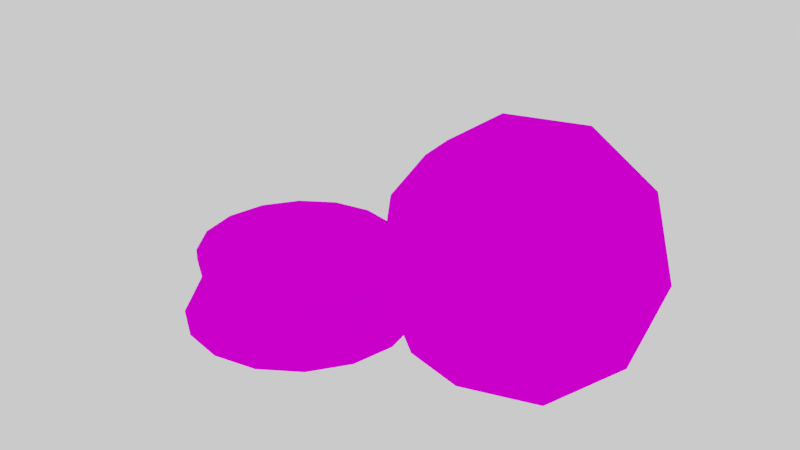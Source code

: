 # Source: Snowglobe.blend  (saved by Blender 2.78.0; exported with 4.5.12 LTS)
import bpy
from mathutils import Matrix  # noqa: F401  (used for matrix-valued properties, if any)

bpy.ops.wm.read_factory_settings(use_empty=True)
scene = bpy.context.scene
scene.name = 'Scene'

# ---- collections
col_collection_1 = bpy.data.collections.new('Collection 1'); scene.collection.children.link(col_collection_1)

# ---- images (referenced by path relative to the original .blend; pixels are not part of the script)
import os
ASSET_DIR = os.environ.get("B2B_ASSET_DIR", "")  # directory of the original .blend (textures are referenced by path, not embedded)
HERE = os.path.dirname(os.path.abspath(__file__))  # packed textures are extracted next to this script under _unpacked/

def load_image(name, relpath, width, height, colorspace="sRGB"):
    """Load a texture the original file referenced (path relative to the .blend, or extracted next to this script)."""
    p = next((c for c in (os.path.join(HERE, relpath), os.path.join(ASSET_DIR, relpath)) if relpath and os.path.exists(c)), "")
    if p:
        img = bpy.data.images.load(p, check_existing=True)
        img.name = name
    else:  # same state as the original file: an image datablock whose file is absent (Cycles renders it pink)
        img = bpy.data.images.new(name, width, height)
        img.source = "FILE"
        img.filepath = "//" + (relpath or name)
    img.colorspace_settings.name = colorspace
    return img
img_snowglobe_diffuse_png = load_image('snowglobe_diffuse.png', 'snowglobe_diffuse.png', 1024, 1024, 'sRGB')

# ---- materials (node trees are filled in below, after node groups)
mat_snowglobe_material = bpy.data.materials.new('Snowglobe_Material')
mat_snowglobe_material.alpha_threshold = 0.0
mat_snowglobe_material.roughness = 0.5

# ---- material node trees
mat_snowglobe_material.use_nodes = True; mat_snowglobe_material.node_tree.nodes.clear()
_N = mat_snowglobe_material.node_tree.nodes; _L = mat_snowglobe_material.node_tree.links
n0 = _N.new('ShaderNodeOutputMaterial'); n0.name = 'Material Output'; n0.location = (300, 300)
n1 = _N.new('ShaderNodeBsdfDiffuse'); n1.name = 'Diffuse BSDF'; n1.location = (10, 300)
n2 = _N.new('ShaderNodeTexImage'); n2.name = 'Image Texture'; n2.location = (-180, 300)
n2.width = 140
n2.image = img_snowglobe_diffuse_png
_L.new(n1.outputs[0], n0.inputs[0])
_L.new(n2.outputs[0], n1.inputs[0])
n0.is_active_output = True

# ---- world
world_world = bpy.data.worlds.new('World'); scene.world = world_world
world_world.use_nodes = True; world_world.node_tree.nodes.clear()
_N = world_world.node_tree.nodes; _L = world_world.node_tree.links
n0 = _N.new('ShaderNodeOutputWorld'); n0.name = 'World Output'; n0.location = (300, 300)
n1 = _N.new('ShaderNodeBackground'); n1.name = 'Background'; n1.location = (10, 300)
n1.inputs[0].default_value = (0.6383, 0.6383, 0.6383, 1.0)
_L.new(n1.outputs[0], n0.inputs[0])
n0.is_active_output = True
world_world.color = (0.05088, 0.05088, 0.05088)
world_world.use_sun_shadow = False
world_world.sun_shadow_jitter_overblur = 0.0
world_world.cycles.sampling_method = 'MANUAL'
world_world.light_settings.ao_factor = 0.3

# ---- meshes
me_circle_001 = bpy.data.meshes.new('Circle.001')
me_circle_001.from_pydata([(2.269e-08, -6.152e-09, 0.4256), (1.476, -1.073, 1.553), (-0.5639, -1.736, 1.553), (-1.825, -6.152e-09, 1.553), (-0.5639, 1.736, 1.553), (1.476, 1.073, 1.553), (0.5639, -1.736, 3.378), (-1.476, -1.073, 3.378), (-1.476, 1.073, 3.378), (0.5639, 1.736, 3.378), (1.825, -6.152e-09, 3.378), (2.269e-08, -6.152e-09, 4.506), (-0.3314, -1.02, 0.7303), (0.8678, -0.6305, 0.7303), (0.5363, -1.651, 1.393), (1.736, -6.152e-09, 1.393), (0.8678, 0.6305, 0.7303), (-1.073, -6.152e-09, 0.7303), (-1.404, -1.02, 1.393), (-0.3314, 1.02, 0.7303), (-1.404, 1.02, 1.393), (0.5363, 1.651, 1.393), (1.94, -0.6305, 2.466), (1.94, 0.6305, 2.466), (2.269e-08, -2.04, 2.466), (1.199, -1.651, 2.466), (-1.94, -0.6305, 2.466), (-1.199, -1.651, 2.466), (-1.199, 1.651, 2.466), (-1.94, 0.6305, 2.466), (1.199, 1.651, 2.466), (2.269e-08, 2.04, 2.466), (1.404, -1.02, 3.538), (-0.5363, -1.651, 3.538), (-1.736, -6.152e-09, 3.538), (-0.5363, 1.651, 3.538), (1.404, 1.02, 3.538), (0.3314, -1.02, 4.201), (1.073, -6.152e-09, 4.201), (-0.8678, -0.6305, 4.201), (-0.8678, 0.6305, 4.201), (0.3314, 1.02, 4.201)], [], [(0, 12, 13), (1, 15, 13), (0, 17, 12), (0, 19, 17), (0, 16, 19), (1, 22, 15), (2, 24, 14), (3, 26, 18), (4, 28, 20), (5, 30, 21), (1, 25, 22), (2, 27, 24), (3, 29, 26), (4, 31, 28), (5, 23, 30), (6, 37, 32), (7, 39, 33), (8, 40, 34), (9, 41, 35), (10, 38, 36), (38, 11, 41), (38, 41, 36), (36, 41, 9), (41, 11, 40), (41, 40, 35), (35, 40, 8), (40, 11, 39), (40, 39, 34), (34, 39, 7), (39, 11, 37), (39, 37, 33), (33, 37, 6), (37, 11, 38), (37, 38, 32), (32, 38, 10), (23, 10, 36), (23, 36, 30), (30, 36, 9), (31, 9, 35), (31, 35, 28), (28, 35, 8), (29, 8, 34), (29, 34, 26), (26, 34, 7), (27, 7, 33), (27, 33, 24), (24, 33, 6), (25, 6, 32), (25, 32, 22), (22, 32, 10), (30, 9, 31), (30, 31, 21), (21, 31, 4), (28, 8, 29), (28, 29, 20), (20, 29, 3), (26, 7, 27), (26, 27, 18), (18, 27, 2), (24, 6, 25), (24, 25, 14), (14, 25, 1), (22, 10, 23), (22, 23, 15), (15, 23, 5), (16, 5, 21), (16, 21, 19), (19, 21, 4), (19, 4, 20), (19, 20, 17), (17, 20, 3), (17, 3, 18), (17, 18, 12), (12, 18, 2), (15, 5, 16), (15, 16, 13), (13, 16, 0), (12, 2, 14), (12, 14, 13), (13, 14, 1)])
_uv = me_circle_001.uv_layers.new(name='UVMap')
_uv.uv.foreach_set('vector', [0.2636, 0.1029, 0.2291, 0.1292, 0.2767, 0.1454, 0.286, 0.1752, 0.3193, 0.1454, 0.2767, 0.1454, 0.2636, 0.1029, 0.2291, 0.07661, 0.2291, 0.1292, 0.2636, 0.1029, 0.2767, 0.06037, 0.2291, 0.07661, 0.2636, 0.1029, 0.3061, 0.1029, 0.2767, 0.06037, 0.4053, 0.2084, 0.4291, 0.2475, 0.4384, 0.2045, 0.3239, 0.2065, 0.334, 0.2437, 0.3619, 0.2001, 0.08815, 0.4508, 0.105, 0.4167, 0.05731, 0.4191, 0.3532, 0.06368, 0.3771, 0.1002, 0.3966, 0.05554, 0.4066, 0.3586, 0.3904, 0.4018, 0.4356, 0.389, 0.4053, 0.2084, 0.3818, 0.2448, 0.4291, 0.2475, 0.03957, 0.3774, 0.07641, 0.3736, 0.05731, 0.3351, 0.08815, 0.4508, 0.1321, 0.448, 0.105, 0.4167, 0.3532, 0.06368, 0.3293, 0.1028, 0.3771, 0.1002, 0.4066, 0.3586, 0.3624, 0.3582, 0.3904, 0.4018, 0.3579, 0.2825, 0.3654, 0.3185, 0.4013, 0.2911, 0.1206, 0.3733, 0.1512, 0.3505, 0.105, 0.3327, 0.4006, 0.1379, 0.3922, 0.1739, 0.4338, 0.1448, 0.2035, 0.3383, 0.2338, 0.3539, 0.2413, 0.3144, 0.2035, 0.4273, 0.2338, 0.4063, 0.1947, 0.3819, 0.2338, 0.4063, 0.27, 0.3796, 0.2338, 0.3539, 0.2338, 0.4063, 0.2338, 0.3539, 0.1947, 0.3819, 0.1947, 0.3819, 0.2338, 0.3539, 0.2035, 0.3383, 0.2338, 0.3539, 0.27, 0.3796, 0.2804, 0.3387, 0.2338, 0.3539, 0.2804, 0.3387, 0.2413, 0.3144, 0.3572, 0.1464, 0.3922, 0.1739, 0.4006, 0.1379, 0.2804, 0.3387, 0.27, 0.3796, 0.3092, 0.3817, 0.2804, 0.3387, 0.3092, 0.3817, 0.3166, 0.3421, 0.1512, 0.4025, 0.1512, 0.3505, 0.1206, 0.3733, 0.3092, 0.3817, 0.27, 0.3796, 0.2804, 0.4234, 0.3092, 0.3817, 0.2804, 0.4234, 0.3166, 0.4268, 0.3239, 0.2893, 0.3654, 0.3185, 0.3579, 0.2825, 0.2804, 0.4234, 0.27, 0.3796, 0.2338, 0.4063, 0.2804, 0.4234, 0.2338, 0.4063, 0.2413, 0.4514, 0.2413, 0.4514, 0.2338, 0.4063, 0.2035, 0.4273, 0.3624, 0.3582, 0.3239, 0.3628, 0.3417, 0.4043, 0.3624, 0.3582, 0.3417, 0.4043, 0.3904, 0.4018, 0.3904, 0.4018, 0.3417, 0.4043, 0.3714, 0.437, 0.3293, 0.1028, 0.3194, 0.1423, 0.3572, 0.1464, 0.3293, 0.1028, 0.3572, 0.1464, 0.3771, 0.1002, 0.3771, 0.1002, 0.3572, 0.1464, 0.4006, 0.1379, 0.4244, 0.09916, 0.4006, 0.1379, 0.4338, 0.1448, 0.1321, 0.448, 0.1512, 0.4025, 0.105, 0.4167, 0.105, 0.4167, 0.1512, 0.4025, 0.1206, 0.3733, 0.07641, 0.3736, 0.1206, 0.3733, 0.105, 0.3327, 0.07641, 0.3736, 0.105, 0.3327, 0.05731, 0.3351, 0.334, 0.2437, 0.3239, 0.2893, 0.3579, 0.2825, 0.3818, 0.2448, 0.3579, 0.2825, 0.4013, 0.2911, 0.3818, 0.2448, 0.4013, 0.2911, 0.4291, 0.2475, 0.4291, 0.2475, 0.4013, 0.2911, 0.4384, 0.287, 0.3904, 0.4018, 0.3714, 0.437, 0.4149, 0.4351, 0.3904, 0.4018, 0.4149, 0.4351, 0.4356, 0.389, 0.3193, 0.05974, 0.3293, 0.1028, 0.3532, 0.06368, 0.3771, 0.1002, 0.4006, 0.1379, 0.4244, 0.09916, 0.3771, 0.1002, 0.4244, 0.09916, 0.3966, 0.05554, 0.3966, 0.05554, 0.4244, 0.09916, 0.4338, 0.06198, 0.105, 0.4167, 0.1206, 0.3733, 0.07641, 0.3736, 0.105, 0.4167, 0.07641, 0.3736, 0.05731, 0.4191, 0.05731, 0.4191, 0.07641, 0.3736, 0.03957, 0.3774, 0.334, 0.2437, 0.3579, 0.2825, 0.3818, 0.2448, 0.334, 0.2437, 0.3818, 0.2448, 0.3619, 0.2001, 0.3619, 0.2001, 0.3818, 0.2448, 0.4053, 0.2084, 0.3417, 0.321, 0.3239, 0.3628, 0.3624, 0.3582, 0.3417, 0.321, 0.3624, 0.3582, 0.3904, 0.3185, 0.3904, 0.3185, 0.3624, 0.3582, 0.4066, 0.3586, 0.4356, 0.3376, 0.4066, 0.3586, 0.4356, 0.389, 0.3061, 0.1029, 0.3193, 0.06037, 0.2767, 0.06037, 0.2767, 0.06037, 0.3193, 0.06037, 0.286, 0.03056, 0.3609, 0.03056, 0.3532, 0.06368, 0.3966, 0.05554, 0.2767, 0.06037, 0.2423, 0.0341, 0.2291, 0.07661, 0.2291, 0.07661, 0.2423, 0.0341, 0.205, 0.05818, 0.2291, 0.07661, 0.205, 0.05818, 0.1947, 0.1029, 0.2291, 0.07661, 0.1947, 0.1029, 0.2291, 0.1292, 0.2291, 0.1292, 0.1947, 0.1029, 0.205, 0.1476, 0.3904, 0.3185, 0.4066, 0.3586, 0.4356, 0.3376, 0.3193, 0.1454, 0.3061, 0.1029, 0.2767, 0.1454, 0.2767, 0.1454, 0.3061, 0.1029, 0.2636, 0.1029, 0.2291, 0.1292, 0.205, 0.1476, 0.2423, 0.1717, 0.2291, 0.1292, 0.2423, 0.1717, 0.2767, 0.1454, 0.3968, 0.1752, 0.3619, 0.2001, 0.4053, 0.2084])
me_circle_001.materials.append(mat_snowglobe_material)
me_circle_001.use_remesh_preserve_volume = False
me_circle_001.use_remesh_preserve_attributes = False
me_circle_001.use_mirror_vertex_groups = False
me_circle_001.update()
me_circle = bpy.data.meshes.new('Circle')
me_circle.from_pydata([(-9.313e-08, 1.118e-08, 1.256), (3.323e-08, 1.703, 1.179), (-0.6518, 1.574, 1.179), (-1.204, 1.204, 1.179), (-1.574, 0.6518, 1.179), (-1.703, -7.794e-08, 1.179), (-1.574, -0.6518, 1.179), (-1.204, -1.204, 1.179), (-0.6518, -1.574, 1.179), (-2.239e-07, -1.703, 1.179), (0.6518, -1.574, 1.179), (1.204, -1.204, 1.179), (1.574, -0.6518, 1.179), (1.703, 1.683e-08, 1.179), (1.574, 0.6518, 1.179), (1.204, 1.204, 1.179), (0.6518, 1.574, 1.179), (3.323e-08, 1.703, 0.9884), (-0.6518, 1.574, 0.9884), (-1.204, 1.204, 0.9884), (-1.574, 0.6518, 0.9884), (-1.703, -7.794e-08, 0.9884), (-1.574, -0.6518, 0.9884), (-1.204, -1.204, 0.9884), (-0.6518, -1.574, 0.9884), (-2.239e-07, -1.703, 0.9884), (0.6518, -1.574, 0.9884), (1.204, -1.204, 0.9884), (1.574, -0.6518, 0.9884), (1.703, 1.683e-08, 0.9884), (1.574, 0.6518, 0.9884), (1.204, 1.204, 0.9884), (0.6518, 1.574, 0.9884), (2.457e-08, 1.552, 0.856), (-0.5939, 1.434, 0.856), (-1.097, 1.097, 0.856), (-1.434, 0.5939, 0.856), (-1.552, -6.812e-08, 0.856), (-1.434, -0.5939, 0.856), (-1.097, -1.097, 0.856), (-0.5939, -1.434, 0.856), (-2.097e-07, -1.552, 0.856), (0.5939, -1.434, 0.856), (1.097, -1.097, 0.856), (1.434, -0.5939, 0.856), (1.552, 1.822e-08, 0.856), (1.434, 0.5939, 0.856), (1.097, 1.097, 0.856), (0.5939, 1.434, 0.856), (5.783e-08, 1.993, 0.01373), (-0.7625, 1.841, 0.01373), (-1.409, 1.409, 0.01373), (-1.841, 0.7625, 0.01373), (-1.993, -8.866e-08, 0.01373), (-1.841, -0.7625, 0.01373), (-1.409, -1.409, 0.01373), (-0.7625, -1.841, 0.01373), (-2.43e-07, -1.993, 0.01373), (0.7625, -1.841, 0.01373), (1.409, -1.409, 0.01373), (1.841, -0.7625, 0.01373), (1.993, 2.22e-08, 0.01373), (1.841, 0.7625, 0.01373), (1.409, 1.409, 0.01373), (0.7625, 1.841, 0.01373), (-1.407e-07, 4.221e-09, 0.01373)], [], [(0, 7, 8), (0, 15, 16), (0, 8, 9), (0, 1, 2), (0, 16, 1), (0, 9, 10), (0, 2, 3), (0, 10, 11), (0, 3, 4), (0, 11, 12), (0, 4, 5), (0, 12, 13), (0, 5, 6), (0, 13, 14), (0, 6, 7), (0, 14, 15), (14, 13, 29, 30), (7, 6, 22, 23), (15, 14, 30, 31), (8, 7, 23, 24), (16, 15, 31, 32), (9, 8, 24, 25), (2, 1, 17, 18), (1, 16, 32, 17), (10, 9, 25, 26), (3, 2, 18, 19), (11, 10, 26, 27), (4, 3, 19, 20), (12, 11, 27, 28), (5, 4, 20, 21), (13, 12, 28, 29), (6, 5, 21, 22), (28, 27, 43, 44), (21, 20, 36, 37), (29, 28, 44, 45), (22, 21, 37, 38), (30, 29, 45, 46), (23, 22, 38, 39), (31, 30, 46, 47), (24, 23, 39, 40), (32, 31, 47, 48), (25, 24, 40, 41), (18, 17, 33, 34), (17, 32, 48, 33), (26, 25, 41, 42), (19, 18, 34, 35), (27, 26, 42, 43), (20, 19, 35, 36), (34, 33, 49, 50), (33, 48, 64, 49), (42, 41, 57, 58), (35, 34, 50, 51), (43, 42, 58, 59), (36, 35, 51, 52), (44, 43, 59, 60), (37, 36, 52, 53), (45, 44, 60, 61), (38, 37, 53, 54), (46, 45, 61, 62), (39, 38, 54, 55), (47, 46, 62, 63), (40, 39, 55, 56), (48, 47, 63, 64), (41, 40, 56, 57), (55, 54, 65), (63, 62, 65), (56, 55, 65), (64, 63, 65), (57, 56, 65), (50, 49, 65), (49, 64, 65), (58, 57, 65), (51, 50, 65), (59, 58, 65), (52, 51, 65), (60, 59, 65), (53, 52, 65), (61, 60, 65), (54, 53, 65), (62, 61, 65)])
_uv = me_circle.uv_layers.new(name='UVMap')
_uv.uv.foreach_set('vector', [0.6986, 0.3844, 0.7038, 0.3886, 0.6856, 0.4082, 0.6008, 0.314, 0.5943, 0.3098, 0.6124, 0.2902, 0.6824, 0.4019, 0.6856, 0.4082, 0.6619, 0.4188, 0.6382, 0.2871, 0.6362, 0.2796, 0.6619, 0.2796, 0.6171, 0.2965, 0.6124, 0.2902, 0.6362, 0.2796, 0.6612, 0.4113, 0.6619, 0.4188, 0.6362, 0.4188, 0.6612, 0.2871, 0.6619, 0.2796, 0.6856, 0.2902, 0.6382, 0.4114, 0.6362, 0.4188, 0.6124, 0.4082, 0.6824, 0.2965, 0.6856, 0.2902, 0.7038, 0.3098, 0.6171, 0.4019, 0.6124, 0.4082, 0.5943, 0.3886, 0.6986, 0.314, 0.7038, 0.3098, 0.7136, 0.3353, 0.6008, 0.3844, 0.5943, 0.3886, 0.5844, 0.3631, 0.7074, 0.3368, 0.7136, 0.3353, 0.7136, 0.363, 0.5921, 0.3616, 0.5844, 0.3631, 0.5844, 0.3354, 0.7074, 0.3616, 0.7136, 0.363, 0.7038, 0.3886, 0.5921, 0.3369, 0.5844, 0.3354, 0.5943, 0.3098, 0.1776, 0.7235, 0.179, 0.6982, 0.1865, 0.6983, 0.1852, 0.7236, 0.1736, 0.7452, 0.1745, 0.7728, 0.1671, 0.773, 0.1662, 0.7453, 0.1772, 0.7512, 0.1776, 0.7235, 0.1852, 0.7236, 0.1847, 0.7513, 0.1745, 0.719, 0.1736, 0.7452, 0.1662, 0.7453, 0.1671, 0.7192, 0.1776, 0.777, 0.1772, 0.7512, 0.1847, 0.7513, 0.1852, 0.7771, 0.1772, 0.6982, 0.1745, 0.719, 0.1671, 0.7192, 0.1697, 0.6984, 0.473, 0.7535, 0.4737, 0.7788, 0.4661, 0.7789, 0.4654, 0.7536, 0.179, 0.7971, 0.1776, 0.777, 0.1852, 0.7771, 0.1865, 0.7972, 0.4725, 0.8968, 0.4733, 0.9222, 0.4657, 0.9222, 0.465, 0.8969, 0.4727, 0.7258, 0.473, 0.7535, 0.4654, 0.7536, 0.4652, 0.7259, 0.4723, 0.8692, 0.4725, 0.8968, 0.465, 0.8969, 0.4647, 0.8692, 0.473, 0.7, 0.4727, 0.7258, 0.4652, 0.7259, 0.4654, 0.7001, 0.4725, 0.8433, 0.4723, 0.8692, 0.4647, 0.8692, 0.465, 0.8434, 0.4737, 0.6799, 0.473, 0.7, 0.4654, 0.7001, 0.4661, 0.68, 0.4733, 0.8233, 0.4725, 0.8433, 0.465, 0.8434, 0.4657, 0.8233, 0.1745, 0.7728, 0.1772, 0.7976, 0.1697, 0.7978, 0.1671, 0.773, 0.6782, 0.6066, 0.6969, 0.6262, 0.6919, 0.6297, 0.6749, 0.6119, 0.6275, 0.7353, 0.6031, 0.7247, 0.6064, 0.7194, 0.6286, 0.7291, 0.6539, 0.596, 0.6782, 0.6066, 0.6749, 0.6119, 0.6527, 0.6022, 0.6539, 0.7353, 0.6275, 0.7353, 0.6286, 0.7291, 0.6527, 0.7291, 0.6275, 0.596, 0.6539, 0.596, 0.6527, 0.6022, 0.6286, 0.6022, 0.6782, 0.7247, 0.6539, 0.7353, 0.6527, 0.7291, 0.6749, 0.7194, 0.6031, 0.6066, 0.6275, 0.596, 0.6286, 0.6022, 0.6064, 0.6119, 0.6969, 0.7051, 0.6782, 0.7247, 0.6749, 0.7194, 0.6919, 0.7016, 0.5845, 0.6262, 0.6031, 0.6066, 0.6064, 0.6119, 0.5895, 0.6297, 0.707, 0.6795, 0.6969, 0.7051, 0.6919, 0.7016, 0.7011, 0.6783, 0.5744, 0.6795, 0.5744, 0.6518, 0.5803, 0.653, 0.5803, 0.6783, 0.5744, 0.6518, 0.5845, 0.6262, 0.5895, 0.6297, 0.5803, 0.653, 0.707, 0.6518, 0.707, 0.6795, 0.7011, 0.6783, 0.7011, 0.653, 0.5845, 0.7051, 0.5744, 0.6795, 0.5803, 0.6783, 0.5895, 0.7016, 0.6969, 0.6262, 0.707, 0.6518, 0.7011, 0.653, 0.6919, 0.6297, 0.6031, 0.7247, 0.5845, 0.7051, 0.5895, 0.7016, 0.6064, 0.7194, 0.1464, 0.8934, 0.146, 0.8703, 0.1801, 0.8598, 0.1806, 0.8894, 0.146, 0.8703, 0.1451, 0.8529, 0.179, 0.8374, 0.1801, 0.8598, 0.4641, 0.905, 0.4647, 0.9281, 0.4307, 0.939, 0.4299, 0.9093, 0.1464, 0.9186, 0.1464, 0.8934, 0.1806, 0.8894, 0.1806, 0.9218, 0.4638, 0.8798, 0.4641, 0.905, 0.4299, 0.9093, 0.4296, 0.877, 0.146, 0.9421, 0.1464, 0.9186, 0.1806, 0.9218, 0.1801, 0.952, 0.4641, 0.8563, 0.4638, 0.8798, 0.4296, 0.877, 0.4299, 0.8467, 0.1451, 0.9604, 0.146, 0.9421, 0.1801, 0.952, 0.179, 0.9754, 0.4647, 0.838, 0.4641, 0.8563, 0.4299, 0.8467, 0.4307, 0.8233, 0.4647, 0.617, 0.4671, 0.6397, 0.432, 0.6517, 0.4289, 0.6226, 0.4324, 0.7137, 0.4332, 0.6906, 0.4652, 0.6799, 0.4641, 0.7096, 0.4638, 0.5918, 0.4647, 0.617, 0.4289, 0.6226, 0.4278, 0.5903, 0.4324, 0.7389, 0.4324, 0.7137, 0.4641, 0.7096, 0.4641, 0.742, 0.4647, 0.568, 0.4638, 0.5918, 0.4278, 0.5903, 0.4289, 0.5596, 0.4332, 0.7624, 0.4324, 0.7389, 0.4641, 0.742, 0.4652, 0.7722, 0.4671, 0.549, 0.4647, 0.568, 0.4289, 0.5596, 0.432, 0.5353, 0.626, 0.9111, 0.6042, 0.8882, 0.67, 0.8421, 0.7139, 0.773, 0.7357, 0.796, 0.67, 0.8421, 0.6545, 0.9235, 0.626, 0.9111, 0.67, 0.8421, 0.6854, 0.7606, 0.7139, 0.773, 0.67, 0.8421, 0.6854, 0.9235, 0.6545, 0.9235, 0.67, 0.8421, 0.626, 0.773, 0.6545, 0.7606, 0.67, 0.8421, 0.6545, 0.7606, 0.6854, 0.7606, 0.67, 0.8421, 0.7139, 0.9111, 0.6854, 0.9235, 0.67, 0.8421, 0.6042, 0.796, 0.626, 0.773, 0.67, 0.8421, 0.7357, 0.8882, 0.7139, 0.9111, 0.67, 0.8421, 0.5924, 0.8259, 0.6042, 0.796, 0.67, 0.8421, 0.7475, 0.8583, 0.7357, 0.8882, 0.67, 0.8421, 0.5924, 0.8583, 0.5924, 0.8259, 0.67, 0.8421, 0.7475, 0.8259, 0.7475, 0.8583, 0.67, 0.8421, 0.6042, 0.8882, 0.5924, 0.8583, 0.67, 0.8421, 0.7357, 0.796, 0.7475, 0.8259, 0.67, 0.8421])
me_circle.materials.append(mat_snowglobe_material)
me_circle.use_remesh_preserve_volume = False
me_circle.use_remesh_preserve_attributes = False
me_circle.use_mirror_vertex_groups = False
me_circle.update()

# ---- objects
ob_snowglobe_glass = bpy.data.objects.new('Snowglobe_glass', me_circle_001)
ob_snowglobe_base = bpy.data.objects.new('Snowglobe_Base', me_circle)

# ---- transforms, parenting, visibility, modifiers, constraints
ob_snowglobe_glass.location = (279.1, 0.0, 0.0)
ob_snowglobe_glass.scale = (64.06, 64.06, 64.06)
ob_snowglobe_glass.lineart.crease_threshold = 0.0
ob_snowglobe_base.location = (0.0, 0.0, 0.0)
ob_snowglobe_base.scale = (64.06, 64.06, 64.06)
ob_snowglobe_base.lineart.crease_threshold = 0.0

# ---- collection membership
col_collection_1.objects.link(ob_snowglobe_glass)
col_collection_1.objects.link(ob_snowglobe_base)

# ---- scene / render settings (as saved in the file)
scene.frame_start = 1; scene.frame_end = 50; scene.frame_set(1)
scene.render.engine = 'CYCLES'
scene.render.resolution_percentage = 50
scene.render.fps = 30
scene.render.dither_intensity = 0.0
scene.render.film_transparent = True
scene.cycles.use_denoising = False
scene.cycles.samples = 4
scene.cycles.sampling_pattern = 'TABULATED_SOBOL'
scene.cycles.light_sampling_threshold = 0.0
scene.cycles.use_adaptive_sampling = False
scene.cycles.use_light_tree = False
scene.cycles.caustics_reflective = False
scene.cycles.caustics_refractive = False
scene.cycles.blur_glossy = 0.0
scene.cycles.max_bounces = 3
scene.cycles.diffuse_bounces = 2
scene.cycles.glossy_bounces = 2
scene.cycles.transmission_bounces = 7
scene.cycles.sample_clamp_indirect = 0.0
scene.view_settings.view_transform = 'Filmic'
scene.view_settings.exposure = 0.3
scene.view_settings.gamma = 1.125
bpy.context.view_layer.update()

# ---- added for rendering (the .blend has no active camera): camera
cam_auto = bpy.data.cameras.new('AutoCamera')
cam_auto.lens = 50.0
cam_auto.sensor_width = 36.0
cam_auto.clip_end = 10687.8
ob_auto_camera = bpy.data.objects.new('AutoCamera', cam_auto)
scene.collection.objects.link(ob_auto_camera)
ob_auto_camera.location = (746.893, -730.792, 631.971)
ob_auto_camera.rotation_euler = (1.09748, -7.21219e-08, 0.694738)
scene.camera = ob_auto_camera
bpy.context.view_layer.update()
